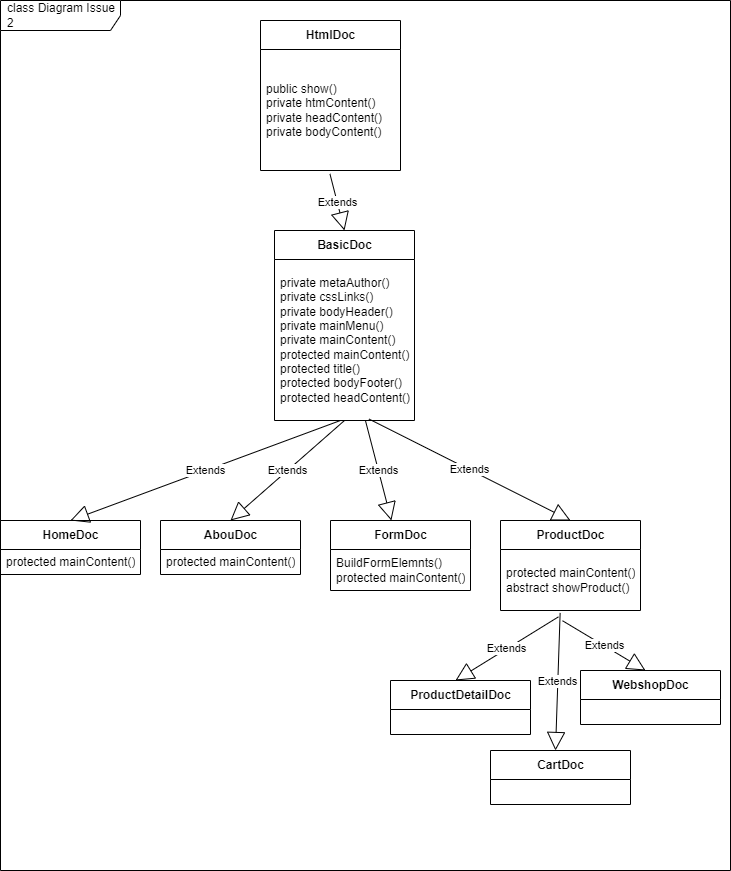

The diagram above was exported from draw.io. Its source (the exported page's mxGraphModel, read from the mxfile embedded in the PNG):
<mxGraphModel dx="815" dy="268" grid="1" gridSize="10" guides="1" tooltips="1" connect="1" arrows="1" fold="1" page="1" pageScale="1" pageWidth="827" pageHeight="1169" math="0" shadow="0">
  <root>
    <mxCell id="0" />
    <mxCell id="1" parent="0" />
    <mxCell id="2" value="class Diagram Issue 2" style="shape=umlFrame;whiteSpace=wrap;html=1;width=120;height=30;boundedLbl=1;verticalAlign=middle;align=left;spacingLeft=5;" parent="1" vertex="1">
      <mxGeometry width="730" height="870" as="geometry" />
    </mxCell>
    <mxCell id="3" value="HtmlDoc" style="swimlane;fontStyle=1;align=center;verticalAlign=middle;childLayout=stackLayout;horizontal=1;startSize=29;horizontalStack=0;resizeParent=1;resizeParentMax=0;resizeLast=0;collapsible=0;marginBottom=0;html=1;" parent="1" vertex="1">
      <mxGeometry x="260" y="20" width="140" height="150" as="geometry" />
    </mxCell>
    <mxCell id="5" value="public show()&lt;br&gt;private htmContent()&lt;br&gt;private headContent()&lt;br&gt;private bodyContent()" style="text;html=1;strokeColor=none;fillColor=none;align=left;verticalAlign=middle;spacingLeft=4;spacingRight=4;overflow=hidden;rotatable=0;points=[[0,0.5],[1,0.5]];portConstraint=eastwest;" parent="3" vertex="1">
      <mxGeometry y="29" width="140" height="121" as="geometry" />
    </mxCell>
    <mxCell id="6" value="BasicDoc" style="swimlane;fontStyle=1;align=center;verticalAlign=middle;childLayout=stackLayout;horizontal=1;startSize=29;horizontalStack=0;resizeParent=1;resizeParentMax=0;resizeLast=0;collapsible=0;marginBottom=0;html=1;" parent="1" vertex="1">
      <mxGeometry x="274" y="230" width="140" height="190" as="geometry" />
    </mxCell>
    <mxCell id="8" value="private metaAuthor()&lt;br&gt;private cssLinks()&lt;br&gt;private bodyHeader()&lt;br&gt;private mainMenu()&lt;br&gt;private mainContent()&lt;br&gt;protected mainContent()&lt;br&gt;protected title()&lt;br&gt;protected bodyFooter()&lt;br&gt;protected headContent()" style="text;html=1;strokeColor=none;fillColor=none;align=left;verticalAlign=middle;spacingLeft=4;spacingRight=4;overflow=hidden;rotatable=0;points=[[0,0.5],[1,0.5]];portConstraint=eastwest;" parent="6" vertex="1">
      <mxGeometry y="29" width="140" height="161" as="geometry" />
    </mxCell>
    <mxCell id="9" value="Extends" style="endArrow=block;endSize=16;endFill=0;html=1;exitX=0.496;exitY=1.028;exitDx=0;exitDy=0;entryX=0.5;entryY=0;entryDx=0;entryDy=0;exitPerimeter=0;" parent="1" source="5" target="6" edge="1">
      <mxGeometry width="160" relative="1" as="geometry">
        <mxPoint x="540" y="290" as="sourcePoint" />
        <mxPoint x="700" y="290" as="targetPoint" />
      </mxGeometry>
    </mxCell>
    <mxCell id="11" value="HomeDoc" style="swimlane;fontStyle=1;align=center;verticalAlign=middle;childLayout=stackLayout;horizontal=1;startSize=29;horizontalStack=0;resizeParent=1;resizeParentMax=0;resizeLast=0;collapsible=0;marginBottom=0;html=1;" parent="1" vertex="1">
      <mxGeometry y="520" width="140" height="54" as="geometry" />
    </mxCell>
    <mxCell id="13" value="protected mainContent()" style="text;html=1;strokeColor=none;fillColor=none;align=left;verticalAlign=middle;spacingLeft=4;spacingRight=4;overflow=hidden;rotatable=0;points=[[0,0.5],[1,0.5]];portConstraint=eastwest;" parent="11" vertex="1">
      <mxGeometry y="29" width="140" height="25" as="geometry" />
    </mxCell>
    <mxCell id="15" value="Extends" style="endArrow=block;endSize=16;endFill=0;html=1;entryX=0.5;entryY=0;entryDx=0;entryDy=0;exitX=0.471;exitY=1;exitDx=0;exitDy=0;exitPerimeter=0;" parent="1" source="8" target="11" edge="1">
      <mxGeometry width="160" relative="1" as="geometry">
        <mxPoint x="220" y="420" as="sourcePoint" />
        <mxPoint x="60" y="540.5" as="targetPoint" />
      </mxGeometry>
    </mxCell>
    <mxCell id="16" value="AbouDoc" style="swimlane;fontStyle=1;align=center;verticalAlign=middle;childLayout=stackLayout;horizontal=1;startSize=29;horizontalStack=0;resizeParent=1;resizeParentMax=0;resizeLast=0;collapsible=0;marginBottom=0;html=1;" parent="1" vertex="1">
      <mxGeometry x="160" y="520" width="140" height="54" as="geometry" />
    </mxCell>
    <mxCell id="17" value="protected mainContent()" style="text;html=1;strokeColor=none;fillColor=none;align=left;verticalAlign=middle;spacingLeft=4;spacingRight=4;overflow=hidden;rotatable=0;points=[[0,0.5],[1,0.5]];portConstraint=eastwest;" parent="16" vertex="1">
      <mxGeometry y="29" width="140" height="25" as="geometry" />
    </mxCell>
    <mxCell id="18" value="Extends" style="endArrow=block;endSize=16;endFill=0;html=1;entryX=0.5;entryY=0;entryDx=0;entryDy=0;" parent="1" target="16" edge="1">
      <mxGeometry width="160" relative="1" as="geometry">
        <mxPoint x="344" y="420" as="sourcePoint" />
        <mxPoint x="110" y="530" as="targetPoint" />
      </mxGeometry>
    </mxCell>
    <mxCell id="21" value="ProductDoc" style="swimlane;fontStyle=1;align=center;verticalAlign=middle;childLayout=stackLayout;horizontal=1;startSize=29;horizontalStack=0;resizeParent=1;resizeParentMax=0;resizeLast=0;collapsible=0;marginBottom=0;html=1;" parent="1" vertex="1">
      <mxGeometry x="500" y="520" width="140" height="90" as="geometry" />
    </mxCell>
    <mxCell id="22" value="protected mainContent()&lt;br&gt;abstract showProduct()" style="text;html=1;strokeColor=none;fillColor=none;align=left;verticalAlign=middle;spacingLeft=4;spacingRight=4;overflow=hidden;rotatable=0;points=[[0,0.5],[1,0.5]];portConstraint=eastwest;" parent="21" vertex="1">
      <mxGeometry y="29" width="140" height="61" as="geometry" />
    </mxCell>
    <mxCell id="24" value="Extends" style="endArrow=block;endSize=16;endFill=0;html=1;entryX=0.5;entryY=0;entryDx=0;entryDy=0;exitX=0.675;exitY=0.991;exitDx=0;exitDy=0;exitPerimeter=0;" parent="1" source="8" target="21" edge="1">
      <mxGeometry width="160" relative="1" as="geometry">
        <mxPoint x="364" y="440" as="sourcePoint" />
        <mxPoint x="210" y="630" as="targetPoint" />
      </mxGeometry>
    </mxCell>
    <mxCell id="30" value="ProductDetailDoc" style="swimlane;fontStyle=1;align=center;verticalAlign=middle;childLayout=stackLayout;horizontal=1;startSize=29;horizontalStack=0;resizeParent=1;resizeParentMax=0;resizeLast=0;collapsible=0;marginBottom=0;html=1;" vertex="1" parent="1">
      <mxGeometry x="390" y="680" width="140" height="54" as="geometry" />
    </mxCell>
    <mxCell id="31" value="Extends" style="endArrow=block;endSize=16;endFill=0;html=1;entryX=0.5;entryY=0;entryDx=0;entryDy=0;exitX=0.414;exitY=1.104;exitDx=0;exitDy=0;exitPerimeter=0;" edge="1" parent="30" source="22">
      <mxGeometry width="160" relative="1" as="geometry">
        <mxPoint x="66" y="-100" as="sourcePoint" />
        <mxPoint x="65" as="targetPoint" />
      </mxGeometry>
    </mxCell>
    <mxCell id="32" value="WebshopDoc" style="swimlane;fontStyle=1;align=center;verticalAlign=middle;childLayout=stackLayout;horizontal=1;startSize=29;horizontalStack=0;resizeParent=1;resizeParentMax=0;resizeLast=0;collapsible=0;marginBottom=0;html=1;" vertex="1" parent="1">
      <mxGeometry x="580" y="670" width="140" height="54" as="geometry" />
    </mxCell>
    <mxCell id="33" value="Extends" style="endArrow=block;endSize=16;endFill=0;html=1;entryX=0.5;entryY=0;entryDx=0;entryDy=0;exitX=0.443;exitY=1.168;exitDx=0;exitDy=0;exitPerimeter=0;" edge="1" parent="32" source="22">
      <mxGeometry width="160" relative="1" as="geometry">
        <mxPoint x="66" y="-100" as="sourcePoint" />
        <mxPoint x="65" as="targetPoint" />
      </mxGeometry>
    </mxCell>
    <mxCell id="34" value="CartDoc" style="swimlane;fontStyle=1;align=center;verticalAlign=middle;childLayout=stackLayout;horizontal=1;startSize=29;horizontalStack=0;resizeParent=1;resizeParentMax=0;resizeLast=0;collapsible=0;marginBottom=0;html=1;" vertex="1" parent="1">
      <mxGeometry x="490" y="750" width="140" height="54" as="geometry" />
    </mxCell>
    <mxCell id="35" value="Extends" style="endArrow=block;endSize=16;endFill=0;html=1;entryX=0.5;entryY=0;entryDx=0;entryDy=0;exitX=0.426;exitY=1.04;exitDx=0;exitDy=0;exitPerimeter=0;" edge="1" parent="34" source="22">
      <mxGeometry width="160" relative="1" as="geometry">
        <mxPoint x="66" y="-100" as="sourcePoint" />
        <mxPoint x="65" as="targetPoint" />
      </mxGeometry>
    </mxCell>
    <mxCell id="38" value="FormDoc" style="swimlane;fontStyle=1;align=center;verticalAlign=middle;childLayout=stackLayout;horizontal=1;startSize=29;horizontalStack=0;resizeParent=1;resizeParentMax=0;resizeLast=0;collapsible=0;marginBottom=0;html=1;" vertex="1" parent="1">
      <mxGeometry x="330" y="520" width="140" height="70" as="geometry" />
    </mxCell>
    <mxCell id="40" value="BuildFormElemnts()&lt;br&gt;protected mainContent()" style="text;html=1;strokeColor=none;fillColor=none;align=left;verticalAlign=middle;spacingLeft=4;spacingRight=4;overflow=hidden;rotatable=0;points=[[0,0.5],[1,0.5]];portConstraint=eastwest;" vertex="1" parent="38">
      <mxGeometry y="29" width="140" height="41" as="geometry" />
    </mxCell>
    <mxCell id="41" value="Extends" style="endArrow=block;endSize=16;endFill=0;html=1;" edge="1" parent="1" source="8" target="38">
      <mxGeometry width="160" relative="1" as="geometry">
        <mxPoint x="340" y="420" as="sourcePoint" />
        <mxPoint x="240" y="530" as="targetPoint" />
      </mxGeometry>
    </mxCell>
  </root>
</mxGraphModel>